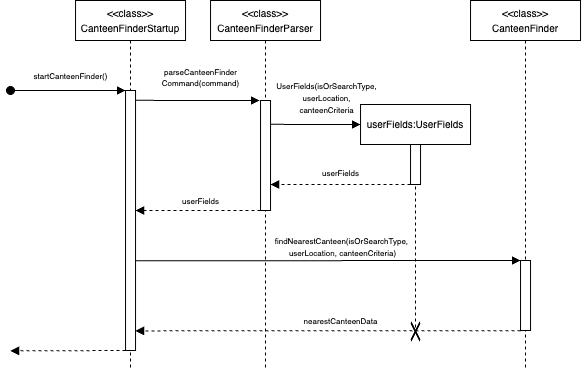

The diagram above was exported from draw.io. Its source (the exported page's mxGraphModel, read from the mxfile embedded in the PNG):
<mxGraphModel dx="758" dy="586" grid="1" gridSize="10" guides="1" tooltips="1" connect="1" arrows="1" fold="1" page="1" pageScale="1" pageWidth="850" pageHeight="1100" math="0" shadow="0">
  <root>
    <mxCell id="0" />
    <mxCell id="1" parent="0" />
    <mxCell id="Ga8YlzMw0wmlVwDKLx0c-2" value="&lt;div&gt;&lt;font style=&quot;font-size: 10px;&quot;&gt;&amp;lt;&amp;lt;class&amp;gt;&amp;gt;&lt;/font&gt;&lt;/div&gt;&lt;font style=&quot;font-size: 10px;&quot;&gt;CanteenFinderParser&lt;/font&gt;" style="shape=umlLifeline;perimeter=lifelinePerimeter;whiteSpace=wrap;html=1;container=0;dropTarget=0;collapsible=0;recursiveResize=0;outlineConnect=0;portConstraint=eastwest;newEdgeStyle={&quot;edgeStyle&quot;:&quot;elbowEdgeStyle&quot;,&quot;elbow&quot;:&quot;vertical&quot;,&quot;curved&quot;:0,&quot;rounded&quot;:0};size=40;" parent="1" vertex="1">
      <mxGeometry x="320.04" y="90" width="110" height="370" as="geometry" />
    </mxCell>
    <mxCell id="Ga8YlzMw0wmlVwDKLx0c-3" value="" style="html=1;points=[];perimeter=orthogonalPerimeter;outlineConnect=0;targetShapes=umlLifeline;portConstraint=eastwest;newEdgeStyle={&quot;edgeStyle&quot;:&quot;elbowEdgeStyle&quot;,&quot;elbow&quot;:&quot;vertical&quot;,&quot;curved&quot;:0,&quot;rounded&quot;:0};" parent="Ga8YlzMw0wmlVwDKLx0c-2" vertex="1">
      <mxGeometry x="50" y="100" width="10" height="110" as="geometry" />
    </mxCell>
    <mxCell id="Ga8YlzMw0wmlVwDKLx0c-4" value="&lt;div style=&quot;line-height: 100%;&quot;&gt;&lt;div&gt;&lt;font style=&quot;font-size: 8px; line-height: 100%;&quot;&gt;parseCanteenFinder&lt;/font&gt;&lt;/div&gt;&lt;div&gt;&lt;font style=&quot;font-size: 8px; line-height: 100%;&quot;&gt;Command(command)&lt;/font&gt;&lt;/div&gt;&lt;/div&gt;" style="html=1;verticalAlign=bottom;startArrow=none;endArrow=block;startSize=8;edgeStyle=elbowEdgeStyle;elbow=vertical;curved=0;rounded=0;startFill=0;labelBackgroundColor=none;" parent="1" edge="1">
      <mxGeometry x="0.0559" y="10" relative="1" as="geometry">
        <mxPoint x="244.04" y="189.8461538461538" as="sourcePoint" />
        <mxPoint as="offset" />
        <mxPoint x="369.04000000000013" y="189.8461538461538" as="targetPoint" />
      </mxGeometry>
    </mxCell>
    <mxCell id="Ga8YlzMw0wmlVwDKLx0c-5" value="&lt;div&gt;&lt;font style=&quot;font-size: 10px;&quot;&gt;&amp;lt;&amp;lt;class&amp;gt;&amp;gt;&lt;/font&gt;&lt;/div&gt;&lt;font style=&quot;font-size: 10px;&quot;&gt;CanteenFinderStartup&lt;/font&gt;" style="shape=umlLifeline;perimeter=lifelinePerimeter;whiteSpace=wrap;html=1;container=0;dropTarget=0;collapsible=0;recursiveResize=0;outlineConnect=0;portConstraint=eastwest;newEdgeStyle={&quot;edgeStyle&quot;:&quot;elbowEdgeStyle&quot;,&quot;elbow&quot;:&quot;vertical&quot;,&quot;curved&quot;:0,&quot;rounded&quot;:0};size=40;" parent="1" vertex="1">
      <mxGeometry x="185.04" y="90" width="110" height="370" as="geometry" />
    </mxCell>
    <mxCell id="Ga8YlzMw0wmlVwDKLx0c-6" value="" style="html=1;points=[];perimeter=orthogonalPerimeter;outlineConnect=0;targetShapes=umlLifeline;portConstraint=eastwest;newEdgeStyle={&quot;edgeStyle&quot;:&quot;elbowEdgeStyle&quot;,&quot;elbow&quot;:&quot;vertical&quot;,&quot;curved&quot;:0,&quot;rounded&quot;:0};" parent="Ga8YlzMw0wmlVwDKLx0c-5" vertex="1">
      <mxGeometry x="50" y="90" width="10" height="260" as="geometry" />
    </mxCell>
    <mxCell id="Ga8YlzMw0wmlVwDKLx0c-7" value="" style="html=1;verticalAlign=bottom;startArrow=oval;endArrow=block;startSize=8;edgeStyle=elbowEdgeStyle;elbow=horizontal;curved=0;rounded=0;startFill=1;exitX=0.083;exitY=0.233;exitDx=0;exitDy=0;exitPerimeter=0;" parent="1" edge="1">
      <mxGeometry x="0.056" y="-50" relative="1" as="geometry">
        <mxPoint x="119.99999999999991" y="179.99" as="sourcePoint" />
        <mxPoint as="offset" />
        <mxPoint x="235.0400000000001" y="179.9961538461538" as="targetPoint" />
      </mxGeometry>
    </mxCell>
    <mxCell id="Ga8YlzMw0wmlVwDKLx0c-8" value="" style="html=1;verticalAlign=bottom;endArrow=block;edgeStyle=elbowEdgeStyle;elbow=vertical;curved=0;rounded=0;dashed=1;" parent="1" edge="1">
      <mxGeometry relative="1" as="geometry">
        <mxPoint x="235.04" y="440.0024137931034" as="sourcePoint" />
        <Array as="points" />
        <mxPoint x="120.03999999999999" y="440.1936363636362" as="targetPoint" />
      </mxGeometry>
    </mxCell>
    <mxCell id="Ga8YlzMw0wmlVwDKLx0c-9" value="&lt;font style=&quot;line-height: 100%; font-size: 8px;&quot;&gt;startCanteenFinder()&lt;/font&gt;" style="text;html=1;align=center;verticalAlign=middle;resizable=0;points=[];autosize=1;strokeColor=none;fillColor=none;" parent="1" vertex="1">
      <mxGeometry x="130.04" y="150" width="100" height="30" as="geometry" />
    </mxCell>
    <mxCell id="Ga8YlzMw0wmlVwDKLx0c-10" value="" style="html=1;verticalAlign=bottom;endArrow=block;edgeStyle=elbowEdgeStyle;elbow=vertical;curved=0;rounded=0;dashed=1;" parent="1" edge="1">
      <mxGeometry relative="1" as="geometry">
        <mxPoint x="370.04" y="300" as="sourcePoint" />
        <Array as="points">
          <mxPoint x="300.04" y="300" />
        </Array>
        <mxPoint x="245.0400000000001" y="300" as="targetPoint" />
      </mxGeometry>
    </mxCell>
    <mxCell id="Ga8YlzMw0wmlVwDKLx0c-11" value="&lt;div&gt;&lt;span style=&quot;font-size: 10px; background-color: transparent; color: light-dark(rgb(0, 0, 0), rgb(255, 255, 255));&quot;&gt;userFields:UserFields&lt;/span&gt;&lt;/div&gt;" style="shape=umlLifeline;perimeter=lifelinePerimeter;whiteSpace=wrap;html=1;container=0;dropTarget=0;collapsible=0;recursiveResize=0;outlineConnect=0;portConstraint=eastwest;newEdgeStyle={&quot;edgeStyle&quot;:&quot;elbowEdgeStyle&quot;,&quot;elbow&quot;:&quot;vertical&quot;,&quot;curved&quot;:0,&quot;rounded&quot;:0};size=40;" parent="1" vertex="1">
      <mxGeometry x="470.04" y="194" width="110" height="226" as="geometry" />
    </mxCell>
    <mxCell id="Ga8YlzMw0wmlVwDKLx0c-12" value="" style="html=1;points=[];perimeter=orthogonalPerimeter;outlineConnect=0;targetShapes=umlLifeline;portConstraint=eastwest;newEdgeStyle={&quot;edgeStyle&quot;:&quot;elbowEdgeStyle&quot;,&quot;elbow&quot;:&quot;vertical&quot;,&quot;curved&quot;:0,&quot;rounded&quot;:0};" parent="Ga8YlzMw0wmlVwDKLx0c-11" vertex="1">
      <mxGeometry x="50" y="40" width="10" height="40" as="geometry" />
    </mxCell>
    <mxCell id="Ga8YlzMw0wmlVwDKLx0c-13" value="" style="html=1;verticalAlign=bottom;endArrow=block;edgeStyle=elbowEdgeStyle;elbow=vertical;curved=0;rounded=0;dashed=1;" parent="1" edge="1">
      <mxGeometry relative="1" as="geometry">
        <mxPoint x="520.04" y="274" as="sourcePoint" />
        <Array as="points">
          <mxPoint x="395.04" y="274" />
        </Array>
        <mxPoint x="380.04" y="274" as="targetPoint" />
      </mxGeometry>
    </mxCell>
    <mxCell id="Ga8YlzMw0wmlVwDKLx0c-14" value="" style="html=1;verticalAlign=bottom;startArrow=none;endArrow=block;startSize=8;edgeStyle=elbowEdgeStyle;elbow=vertical;curved=0;rounded=0;startFill=0;labelBackgroundColor=none;" parent="1" edge="1">
      <mxGeometry x="0.0559" y="10" relative="1" as="geometry">
        <mxPoint x="380.04" y="213.8461538461538" as="sourcePoint" />
        <mxPoint as="offset" />
        <mxPoint x="470.04" y="214" as="targetPoint" />
      </mxGeometry>
    </mxCell>
    <mxCell id="Ga8YlzMw0wmlVwDKLx0c-15" value="&lt;div style=&quot;line-height: 100%;&quot;&gt;&lt;font style=&quot;font-size: 8px; line-height: 100%;&quot;&gt;UserFields(isOrSearchType,&lt;/font&gt;&lt;div&gt;&lt;font style=&quot;font-size: 8px; line-height: 100%;&quot;&gt;userLocation,&lt;/font&gt;&lt;/div&gt;&lt;div&gt;&lt;font style=&quot;font-size: 8px; line-height: 100%;&quot;&gt;canteenCriteria&lt;/font&gt;&lt;/div&gt;&lt;/div&gt;" style="text;html=1;align=center;verticalAlign=middle;resizable=0;points=[];autosize=1;strokeColor=none;fillColor=none;" parent="1" vertex="1">
      <mxGeometry x="376.04" y="161" width="120" height="50" as="geometry" />
    </mxCell>
    <mxCell id="Ga8YlzMw0wmlVwDKLx0c-16" value="&lt;font style=&quot;font-size: 8px;&quot;&gt;userFields&lt;/font&gt;" style="text;html=1;align=center;verticalAlign=middle;resizable=0;points=[];autosize=1;strokeColor=none;fillColor=none;" parent="1" vertex="1">
      <mxGeometry x="420.04" y="247" width="60" height="30" as="geometry" />
    </mxCell>
    <mxCell id="Ga8YlzMw0wmlVwDKLx0c-17" value="&lt;font style=&quot;font-size: 8px;&quot;&gt;userFields&lt;/font&gt;" style="text;html=1;align=center;verticalAlign=middle;resizable=0;points=[];autosize=1;strokeColor=none;fillColor=none;" parent="1" vertex="1">
      <mxGeometry x="280.04" y="275" width="60" height="30" as="geometry" />
    </mxCell>
    <mxCell id="Ga8YlzMw0wmlVwDKLx0c-18" value="&lt;div&gt;&lt;font style=&quot;font-size: 10px;&quot;&gt;&amp;lt;&amp;lt;class&amp;gt;&amp;gt;&lt;/font&gt;&lt;/div&gt;&lt;font style=&quot;font-size: 10px;&quot;&gt;CanteenFinder&lt;/font&gt;" style="shape=umlLifeline;perimeter=lifelinePerimeter;whiteSpace=wrap;html=1;container=0;dropTarget=0;collapsible=0;recursiveResize=0;outlineConnect=0;portConstraint=eastwest;newEdgeStyle={&quot;edgeStyle&quot;:&quot;elbowEdgeStyle&quot;,&quot;elbow&quot;:&quot;vertical&quot;,&quot;curved&quot;:0,&quot;rounded&quot;:0};size=40;" parent="1" vertex="1">
      <mxGeometry x="580.04" y="90" width="110" height="370" as="geometry" />
    </mxCell>
    <mxCell id="Ga8YlzMw0wmlVwDKLx0c-19" value="" style="html=1;points=[];perimeter=orthogonalPerimeter;outlineConnect=0;targetShapes=umlLifeline;portConstraint=eastwest;newEdgeStyle={&quot;edgeStyle&quot;:&quot;elbowEdgeStyle&quot;,&quot;elbow&quot;:&quot;vertical&quot;,&quot;curved&quot;:0,&quot;rounded&quot;:0};" parent="Ga8YlzMw0wmlVwDKLx0c-18" vertex="1">
      <mxGeometry x="50" y="260" width="10" height="70" as="geometry" />
    </mxCell>
    <mxCell id="Ga8YlzMw0wmlVwDKLx0c-20" value="" style="html=1;verticalAlign=bottom;startArrow=none;endArrow=block;startSize=8;edgeStyle=elbowEdgeStyle;elbow=vertical;curved=0;rounded=0;startFill=0;labelBackgroundColor=none;" parent="1" edge="1">
      <mxGeometry x="0.0559" y="10" relative="1" as="geometry">
        <mxPoint x="245.0400000000001" y="350.258064516129" as="sourcePoint" />
        <mxPoint as="offset" />
        <mxPoint x="630.04" y="350.258064516129" as="targetPoint" />
      </mxGeometry>
    </mxCell>
    <mxCell id="Ga8YlzMw0wmlVwDKLx0c-21" value="&lt;div style=&quot;line-height: 100%;&quot;&gt;&lt;font style=&quot;font-size: 8px; line-height: 100%;&quot;&gt;findNearestCanteen(isOrSearchType,&amp;nbsp;&lt;/font&gt;&lt;div&gt;&lt;font style=&quot;font-size: 8px; line-height: 100%;&quot;&gt;userLocation, canteenCriteria)&lt;/font&gt;&lt;/div&gt;&lt;/div&gt;" style="text;html=1;align=center;verticalAlign=middle;resizable=0;points=[];autosize=1;strokeColor=none;fillColor=none;" parent="1" vertex="1">
      <mxGeometry x="372.04" y="315" width="160" height="40" as="geometry" />
    </mxCell>
    <mxCell id="Ga8YlzMw0wmlVwDKLx0c-22" value="" style="html=1;verticalAlign=bottom;endArrow=block;edgeStyle=elbowEdgeStyle;elbow=vertical;curved=0;rounded=0;dashed=1;" parent="1" edge="1">
      <mxGeometry relative="1" as="geometry">
        <mxPoint x="630.04" y="420.125" as="sourcePoint" />
        <Array as="points" />
        <mxPoint x="245.0400000000001" y="420.125" as="targetPoint" />
      </mxGeometry>
    </mxCell>
    <mxCell id="Ga8YlzMw0wmlVwDKLx0c-23" value="&lt;div style=&quot;line-height: 100%;&quot;&gt;&lt;span style=&quot;font-size: 8px;&quot;&gt;nearestCanteenData&lt;/span&gt;&lt;/div&gt;" style="text;html=1;align=center;verticalAlign=middle;resizable=0;points=[];autosize=1;strokeColor=none;fillColor=none;" parent="1" vertex="1">
      <mxGeometry x="400.04" y="395" width="100" height="30" as="geometry" />
    </mxCell>
    <mxCell id="_YivwqPGAxJn444GUURt-1" value="" style="shape=mxgraph.mockup.markup.redX;fillColor=#000000;html=1;shadow=0;whiteSpace=wrap;strokeColor=none;rotation=90;" vertex="1" parent="1">
      <mxGeometry x="515.04" y="416" width="20" height="10" as="geometry" />
    </mxCell>
  </root>
</mxGraphModel>